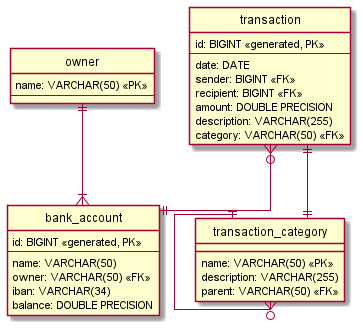

The diagram above was rendered by PlantUML. Its source (embedded in the PNG):
@startuml
hide circle
skinparam linetype ortho

entity "owner" {
    name: VARCHAR(50) <<PK>>
    --
}

entity "bank_account" {
    id: BIGINT <<generated, PK>>
    --
    name: VARCHAR(50)
    owner: VARCHAR(50) <<FK>>
    iban: VARCHAR(34)
    balance: DOUBLE PRECISION
}

entity "transaction" {
    id: BIGINT <<generated, PK>>
    --
    date: DATE
    sender: BIGINT <<FK>>
    recipient: BIGINT <<FK>>
    amount: DOUBLE PRECISION
    description: VARCHAR(255)
    category: VARCHAR(50) <<FK>>
}

entity "transaction_category" {
    name: VARCHAR(50) <<PK>>
    description: VARCHAR(255)
    parent: VARCHAR(50) <<FK>>
}

"owner" ||--|{ "bank_account"
"transaction" }o--|| "bank_account"
"transaction" ||--|| "transaction_category"
"transaction_category" ||--o{ "transaction_category"

@enduml